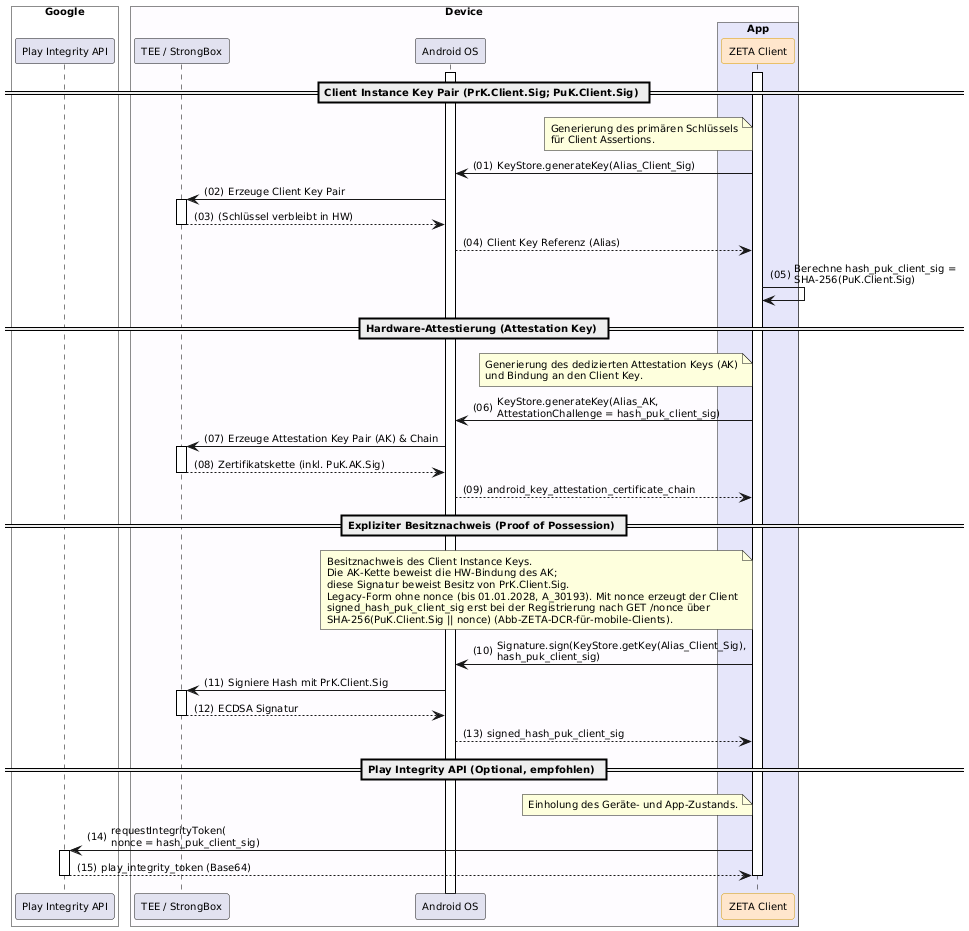

The diagram above was rendered by PlantUML. Its source (embedded in the PNG):
@startuml "Abb-ZETA-Schlüsselgenerierung-Android"
!include ../puml-layout.txt

    box "Google" #FFFFFF
      participant "Play Integrity API" as PlayAPI
    end box

    box "Device" DEVICE_COLOR
      participant "TEE / StrongBox" as StrongBox
      participant "Android OS" as AndroidOS
      box "App" PRIMAERSYSTEM_COLOR
        participant "ZETA Client" as Client <<zeta>>
      end box
    end box

    Client++
    AndroidOS++
    
    == Client Instance Key Pair (PrK.Client.Sig; PuK.Client.Sig) ==
    note left of Client: Generierung des primären Schlüssels\nfür Client Assertions.
    Client -> AndroidOS: KeyStore.generateKey(Alias_Client_Sig)
    
    AndroidOS -> StrongBox++: Erzeuge Client Key Pair
    StrongBox --> AndroidOS--: (Schlüssel verbleibt in HW)
    
    AndroidOS --> Client: Client Key Referenz (Alias)
    Client -> Client: Berechne hash_puk_client_sig =\nSHA-256(PuK.Client.Sig)

    == Hardware-Attestierung (Attestation Key) ==
    note left of Client: Generierung des dedizierten Attestation Keys (AK)\nund Bindung an den Client Key.
    Client -> AndroidOS: KeyStore.generateKey(Alias_AK,\nAttestationChallenge = hash_puk_client_sig)
    
    AndroidOS -> StrongBox++: Erzeuge Attestation Key Pair (AK) & Chain
    StrongBox --> AndroidOS--: Zertifikatskette (inkl. PuK.AK.Sig)
    AndroidOS --> Client: android_key_attestation_certificate_chain
    
    == Expliziter Besitznachweis (Proof of Possession) ==
    note left of Client
      Besitznachweis des Client Instance Keys.
      Die AK-Kette beweist die HW-Bindung des AK;
      diese Signatur beweist Besitz von PrK.Client.Sig.
      Legacy-Form ohne nonce (bis 01.01.2028, A_30193). Mit nonce erzeugt der Client
      signed_hash_puk_client_sig erst bei der Registrierung nach GET /nonce über
      SHA-256(PuK.Client.Sig || nonce) (Abb-ZETA-DCR-für-mobile-Clients).
    end note
    Client -> AndroidOS: Signature.sign(KeyStore.getKey(Alias_Client_Sig),\nhash_puk_client_sig)
    AndroidOS -> StrongBox++: Signiere Hash mit PrK.Client.Sig
    StrongBox --> AndroidOS--: ECDSA Signatur
    AndroidOS --> Client: signed_hash_puk_client_sig
    
    == Play Integrity API (Optional, empfohlen) ==
    note left of Client: Einholung des Geräte- und App-Zustands.
    Client -> PlayAPI++: requestIntegrityToken(\nnonce = hash_puk_client_sig)
    PlayAPI --> Client--: play_integrity_token (Base64)

    Client--

@enduml